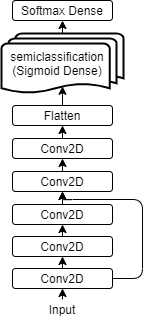

The diagram above was exported from draw.io. Its source (the exported page's mxGraphModel, read from the mxfile embedded in the PNG):
<mxGraphModel dx="702" dy="458" grid="1" gridSize="10" guides="1" tooltips="1" connect="1" arrows="1" fold="1" page="1" pageScale="1" pageWidth="827" pageHeight="1169" math="0" shadow="0">
  <root>
    <mxCell id="0" />
    <mxCell id="1" parent="0" />
    <mxCell id="z1vhKTe3z3bGIeTc0FUo-1" value="Conv2D" style="rounded=1;whiteSpace=wrap;html=1;" vertex="1" parent="1">
      <mxGeometry x="300" y="305" width="100" height="20" as="geometry" />
    </mxCell>
    <mxCell id="z1vhKTe3z3bGIeTc0FUo-2" value="Conv2D" style="rounded=1;whiteSpace=wrap;html=1;" vertex="1" parent="1">
      <mxGeometry x="300" y="241" width="100" height="20" as="geometry" />
    </mxCell>
    <mxCell id="z1vhKTe3z3bGIeTc0FUo-4" value="Conv2D" style="rounded=1;whiteSpace=wrap;html=1;" vertex="1" parent="1">
      <mxGeometry x="300" y="208" width="100" height="20" as="geometry" />
    </mxCell>
    <mxCell id="z1vhKTe3z3bGIeTc0FUo-8" value="Input" style="text;html=1;strokeColor=none;fillColor=none;align=center;verticalAlign=middle;whiteSpace=wrap;rounded=0;" vertex="1" parent="1">
      <mxGeometry x="330" y="336" width="40" height="20" as="geometry" />
    </mxCell>
    <mxCell id="z1vhKTe3z3bGIeTc0FUo-9" value="" style="endArrow=classic;html=1;exitX=0.5;exitY=0;exitDx=0;exitDy=0;entryX=0.5;entryY=0;entryDx=0;entryDy=0;" edge="1" parent="1" source="z1vhKTe3z3bGIeTc0FUo-8" target="z1vhKTe3z3bGIeTc0FUo-8">
      <mxGeometry width="50" height="50" relative="1" as="geometry">
        <mxPoint x="340" y="355" as="sourcePoint" />
        <mxPoint x="390" y="305" as="targetPoint" />
      </mxGeometry>
    </mxCell>
    <mxCell id="z1vhKTe3z3bGIeTc0FUo-11" value="" style="endArrow=classic;html=1;entryX=0.5;entryY=1;entryDx=0;entryDy=0;exitX=0.5;exitY=0;exitDx=0;exitDy=0;" edge="1" parent="1" source="z1vhKTe3z3bGIeTc0FUo-8" target="z1vhKTe3z3bGIeTc0FUo-1">
      <mxGeometry width="50" height="50" relative="1" as="geometry">
        <mxPoint x="190" y="375" as="sourcePoint" />
        <mxPoint x="240" y="325" as="targetPoint" />
      </mxGeometry>
    </mxCell>
    <mxCell id="z1vhKTe3z3bGIeTc0FUo-13" value="" style="endArrow=classic;html=1;entryX=0.5;entryY=1;entryDx=0;entryDy=0;exitX=0.5;exitY=0;exitDx=0;exitDy=0;" edge="1" parent="1" source="z1vhKTe3z3bGIeTc0FUo-2" target="z1vhKTe3z3bGIeTc0FUo-4">
      <mxGeometry width="50" height="50" relative="1" as="geometry">
        <mxPoint x="340" y="326" as="sourcePoint" />
        <mxPoint x="390" y="276" as="targetPoint" />
      </mxGeometry>
    </mxCell>
    <mxCell id="z1vhKTe3z3bGIeTc0FUo-14" value="" style="endArrow=classic;html=1;exitX=1;exitY=0.5;exitDx=0;exitDy=0;entryX=0.5;entryY=1;entryDx=0;entryDy=0;" edge="1" parent="1" source="z1vhKTe3z3bGIeTc0FUo-1" target="z1vhKTe3z3bGIeTc0FUo-4">
      <mxGeometry width="50" height="50" relative="1" as="geometry">
        <mxPoint x="340" y="326" as="sourcePoint" />
        <mxPoint x="320" y="236" as="targetPoint" />
        <Array as="points">
          <mxPoint x="430" y="315" />
          <mxPoint x="430" y="236" />
          <mxPoint x="350" y="236" />
        </Array>
      </mxGeometry>
    </mxCell>
    <mxCell id="z1vhKTe3z3bGIeTc0FUo-15" value="Conv2D" style="rounded=1;whiteSpace=wrap;html=1;" vertex="1" parent="1">
      <mxGeometry x="300" y="175" width="100" height="20" as="geometry" />
    </mxCell>
    <mxCell id="z1vhKTe3z3bGIeTc0FUo-16" value="" style="endArrow=classic;html=1;exitX=0.5;exitY=0;exitDx=0;exitDy=0;entryX=0.5;entryY=1;entryDx=0;entryDy=0;" edge="1" parent="1" source="z1vhKTe3z3bGIeTc0FUo-4" target="z1vhKTe3z3bGIeTc0FUo-15">
      <mxGeometry width="50" height="50" relative="1" as="geometry">
        <mxPoint x="340" y="326" as="sourcePoint" />
        <mxPoint x="390" y="276" as="targetPoint" />
      </mxGeometry>
    </mxCell>
    <mxCell id="z1vhKTe3z3bGIeTc0FUo-17" value="semiclassification&amp;nbsp; &amp;nbsp;&lt;br&gt;(Sigmoid Dense)&amp;nbsp; &amp;nbsp;" style="strokeWidth=2;html=1;shape=mxgraph.flowchart.multi-document;whiteSpace=wrap;" vertex="1" parent="1">
      <mxGeometry x="289" y="70" width="122" height="60" as="geometry" />
    </mxCell>
    <mxCell id="z1vhKTe3z3bGIeTc0FUo-20" value="Flatten" style="rounded=1;whiteSpace=wrap;html=1;" vertex="1" parent="1">
      <mxGeometry x="300" y="142" width="100" height="20" as="geometry" />
    </mxCell>
    <mxCell id="z1vhKTe3z3bGIeTc0FUo-21" value="" style="endArrow=classic;html=1;entryX=0.5;entryY=1;entryDx=0;entryDy=0;exitX=0.5;exitY=0;exitDx=0;exitDy=0;" edge="1" parent="1" source="z1vhKTe3z3bGIeTc0FUo-15" target="z1vhKTe3z3bGIeTc0FUo-20">
      <mxGeometry width="50" height="50" relative="1" as="geometry">
        <mxPoint x="340" y="200" as="sourcePoint" />
        <mxPoint x="390" y="150" as="targetPoint" />
      </mxGeometry>
    </mxCell>
    <mxCell id="z1vhKTe3z3bGIeTc0FUo-22" value="" style="endArrow=classic;html=1;entryX=0.5;entryY=0.88;entryDx=0;entryDy=0;entryPerimeter=0;exitX=0.5;exitY=0;exitDx=0;exitDy=0;" edge="1" parent="1" source="z1vhKTe3z3bGIeTc0FUo-20" target="z1vhKTe3z3bGIeTc0FUo-17">
      <mxGeometry width="50" height="50" relative="1" as="geometry">
        <mxPoint x="340" y="200" as="sourcePoint" />
        <mxPoint x="390" y="150" as="targetPoint" />
      </mxGeometry>
    </mxCell>
    <mxCell id="z1vhKTe3z3bGIeTc0FUo-23" value="Softmax Dense" style="rounded=1;whiteSpace=wrap;html=1;" vertex="1" parent="1">
      <mxGeometry x="300" y="37" width="100" height="20" as="geometry" />
    </mxCell>
    <mxCell id="z1vhKTe3z3bGIeTc0FUo-26" value="" style="endArrow=classic;html=1;entryX=0.5;entryY=1;entryDx=0;entryDy=0;exitX=0.5;exitY=0;exitDx=0;exitDy=0;exitPerimeter=0;" edge="1" parent="1" source="z1vhKTe3z3bGIeTc0FUo-17" target="z1vhKTe3z3bGIeTc0FUo-23">
      <mxGeometry width="50" height="50" relative="1" as="geometry">
        <mxPoint x="340" y="190" as="sourcePoint" />
        <mxPoint x="390" y="140" as="targetPoint" />
      </mxGeometry>
    </mxCell>
    <mxCell id="z1vhKTe3z3bGIeTc0FUo-27" value="Conv2D" style="rounded=1;whiteSpace=wrap;html=1;" vertex="1" parent="1">
      <mxGeometry x="300" y="273" width="100" height="20" as="geometry" />
    </mxCell>
    <mxCell id="z1vhKTe3z3bGIeTc0FUo-28" value="" style="endArrow=classic;html=1;entryX=0.5;entryY=1;entryDx=0;entryDy=0;exitX=0.5;exitY=0;exitDx=0;exitDy=0;" edge="1" parent="1" source="z1vhKTe3z3bGIeTc0FUo-27" target="z1vhKTe3z3bGIeTc0FUo-2">
      <mxGeometry width="50" height="50" relative="1" as="geometry">
        <mxPoint x="340" y="190" as="sourcePoint" />
        <mxPoint x="390" y="140" as="targetPoint" />
      </mxGeometry>
    </mxCell>
    <mxCell id="z1vhKTe3z3bGIeTc0FUo-29" value="" style="endArrow=classic;html=1;entryX=0.5;entryY=1;entryDx=0;entryDy=0;exitX=0.5;exitY=0;exitDx=0;exitDy=0;" edge="1" parent="1" source="z1vhKTe3z3bGIeTc0FUo-1" target="z1vhKTe3z3bGIeTc0FUo-27">
      <mxGeometry width="50" height="50" relative="1" as="geometry">
        <mxPoint x="340" y="190" as="sourcePoint" />
        <mxPoint x="390" y="140" as="targetPoint" />
      </mxGeometry>
    </mxCell>
  </root>
</mxGraphModel>